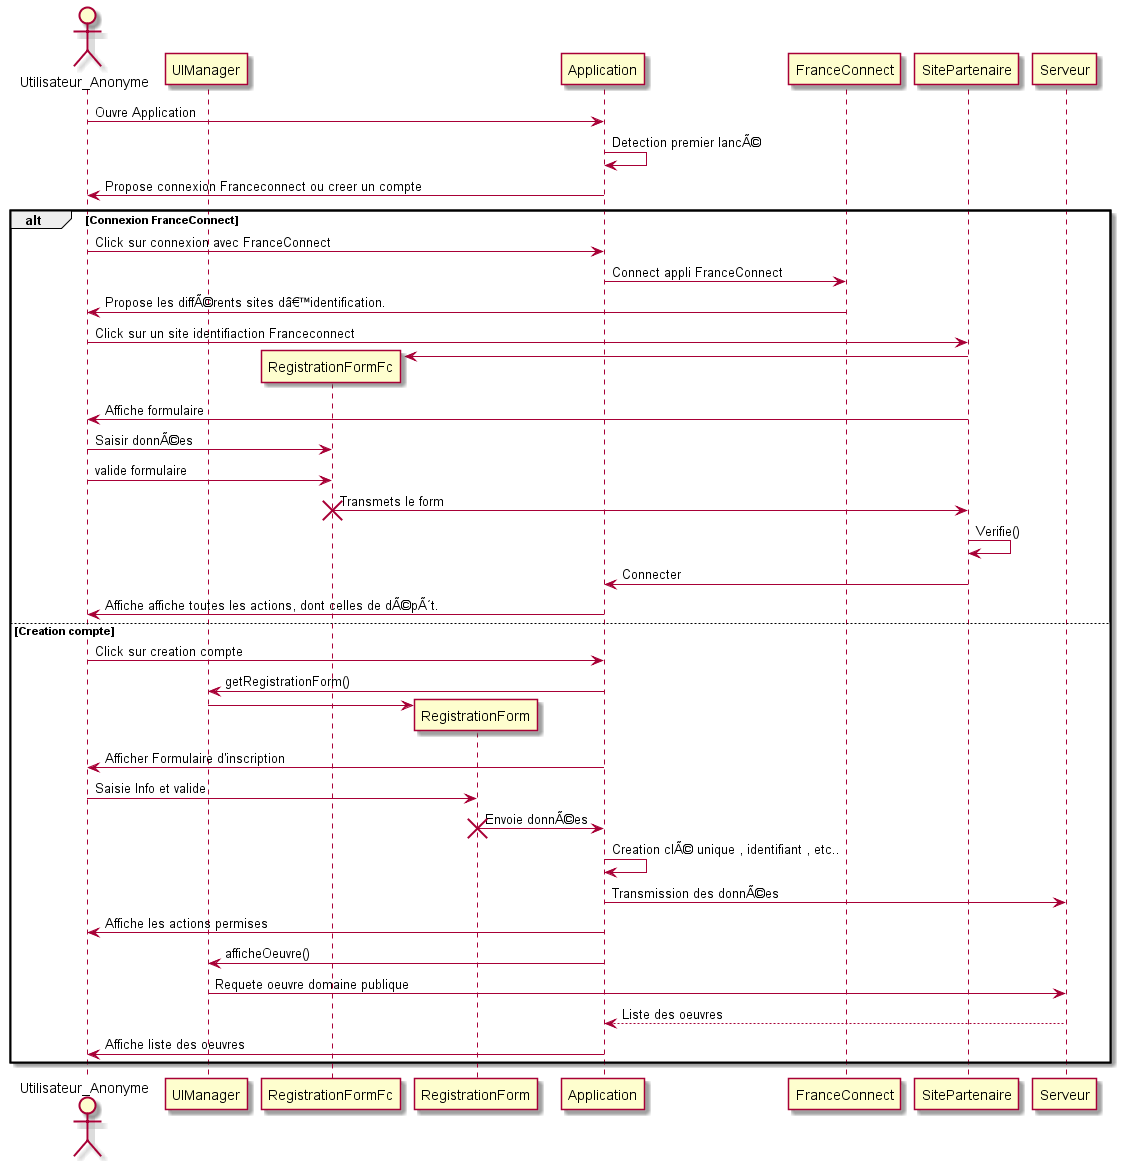

The diagram above was rendered by PlantUML. Its source (embedded in the PNG):
@startuml
actor Utilisateur_Anonyme as Utilisateur
participant UIManager as UIM 
participant RegistrationFormFc as FormFc
participant RegistrationForm as Form  
participant Application as App
participant FranceConnect as Fc 

Utilisateur -> App : Ouvre Application
App -> App : Detection premier lancÃ©
App -> Utilisateur : Propose connexion Franceconnect ou creer un compte
Alt Connexion FranceConnect
Utilisateur -> App : Click sur connexion avec FranceConnect
App -> Fc : Connect appli FranceConnect
Fc -> Utilisateur : Propose les diffÃ©rents sites dâ€™identification.
Utilisateur -> SitePartenaire : Click sur un site identifiaction Franceconnect
Create FormFc
SitePartenaire -> FormFc
SitePartenaire -> Utilisateur : Affiche formulaire
Utilisateur -> FormFc : Saisir donnÃ©es 
Utilisateur -> FormFc : valide formulaire
FormFc -> SitePartenaire : Transmets le form
destroy FormFc
SitePartenaire -> SitePartenaire : Verifie()
SitePartenaire -> App : Connecter
App -> Utilisateur : Affiche affiche toutes les actions, dont celles de dÃ©pÃ´t.
Else Creation compte
Utilisateur -> App : Click sur creation compte 
App -> UIM : getRegistrationForm()
Create Form
UIM -> Form
App -> Utilisateur : Afficher Formulaire d'inscription
Utilisateur -> Form :Saisie Info et valide
Form -> App : Envoie donnÃ©es
destroy Form
App -> App : Creation clÃ© unique , identifiant , etc..
App -> Serveur : Transmission des donnÃ©es
App -> Utilisateur : Affiche les actions permises
App -> UIM : afficheOeuvre()
UIM -> Serveur : Requete oeuvre domaine publique
Serveur --> App : Liste des oeuvres
App -> Utilisateur : Affiche liste des oeuvres

End 






@enduml